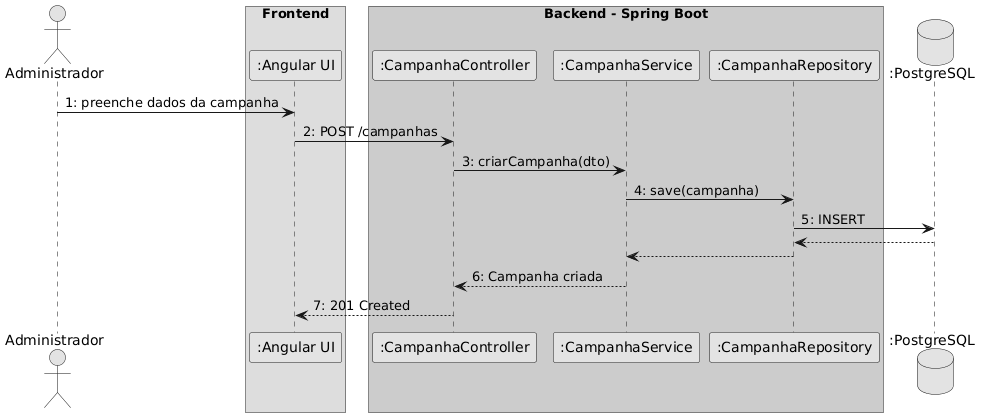

The diagram above was rendered by PlantUML. Its source (embedded in the PNG):
@startuml
skinparam monochrome true

actor Administrador as Admin

box "Frontend" 
  participant ":Angular UI" as UI
end box

box "Backend - Spring Boot" #LightBlue
  participant ":CampanhaController" as Ctrl
  participant ":CampanhaService" as Serv
  participant ":CampanhaRepository" as Repo
end box

database ":PostgreSQL" as DB

Admin -> UI : 1: preenche dados da campanha
UI -> Ctrl : 2: POST /campanhas
Ctrl -> Serv : 3: criarCampanha(dto)
Serv -> Repo : 4: save(campanha)
Repo -> DB : 5: INSERT
DB --> Repo
Repo --> Serv
Serv --> Ctrl : 6: Campanha criada
Ctrl --> UI : 7: 201 Created
@enduml